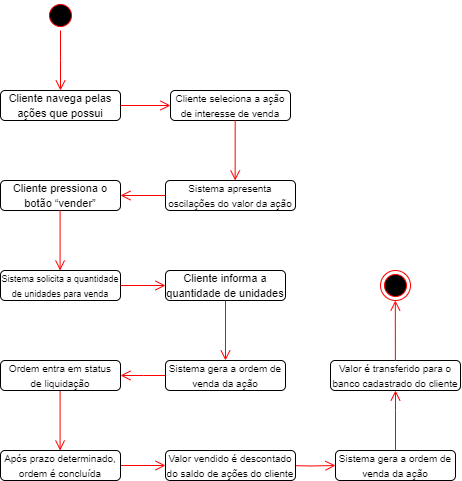

The diagram above was exported from draw.io. Its source (the exported page's mxGraphModel, read from the mxfile embedded in the PNG):
<mxGraphModel dx="627" dy="765" grid="1" gridSize="10" guides="1" tooltips="1" connect="1" arrows="1" fold="1" page="1" pageScale="1" pageWidth="827" pageHeight="1169" math="0" shadow="0">
  <root>
    <mxCell id="0" />
    <mxCell id="1" parent="0" />
    <mxCell id="6_X9q3NhLsyVOf8fEHsx-1" value="" style="ellipse;html=1;shape=startState;fillColor=#000000;strokeColor=#ff0000;" vertex="1" parent="1">
      <mxGeometry x="340" y="490" width="30" height="30" as="geometry" />
    </mxCell>
    <mxCell id="6_X9q3NhLsyVOf8fEHsx-2" value="" style="edgeStyle=orthogonalEdgeStyle;html=1;verticalAlign=bottom;endArrow=open;endSize=8;strokeColor=#ff0000;rounded=0;" edge="1" source="6_X9q3NhLsyVOf8fEHsx-1" parent="1">
      <mxGeometry relative="1" as="geometry">
        <mxPoint x="355" y="580" as="targetPoint" />
      </mxGeometry>
    </mxCell>
    <mxCell id="6_X9q3NhLsyVOf8fEHsx-3" value="&lt;font style=&quot;font-size: 11px;&quot;&gt;Cliente navega pelas ações que possui&lt;/font&gt;" style="rounded=1;whiteSpace=wrap;html=1;" vertex="1" parent="1">
      <mxGeometry x="295" y="580" width="120" height="30" as="geometry" />
    </mxCell>
    <mxCell id="6_X9q3NhLsyVOf8fEHsx-4" value="" style="edgeStyle=orthogonalEdgeStyle;html=1;verticalAlign=bottom;endArrow=open;endSize=8;strokeColor=#ff0000;rounded=0;exitX=1;exitY=0.5;exitDx=0;exitDy=0;entryX=0;entryY=0.5;entryDx=0;entryDy=0;" edge="1" parent="1" source="6_X9q3NhLsyVOf8fEHsx-3" target="6_X9q3NhLsyVOf8fEHsx-5">
      <mxGeometry relative="1" as="geometry">
        <mxPoint x="354" y="670" as="targetPoint" />
        <mxPoint x="354" y="610" as="sourcePoint" />
      </mxGeometry>
    </mxCell>
    <mxCell id="6_X9q3NhLsyVOf8fEHsx-5" value="&lt;font size=&quot;1&quot;&gt;Cliente seleciona a ação de interesse de venda&lt;/font&gt;" style="rounded=1;whiteSpace=wrap;html=1;" vertex="1" parent="1">
      <mxGeometry x="465" y="580" width="120" height="30" as="geometry" />
    </mxCell>
    <mxCell id="6_X9q3NhLsyVOf8fEHsx-6" value="" style="edgeStyle=orthogonalEdgeStyle;html=1;verticalAlign=bottom;endArrow=open;endSize=8;strokeColor=#ff0000;rounded=0;" edge="1" parent="1">
      <mxGeometry relative="1" as="geometry">
        <mxPoint x="529.66" y="670" as="targetPoint" />
        <mxPoint x="529.66" y="610" as="sourcePoint" />
      </mxGeometry>
    </mxCell>
    <mxCell id="6_X9q3NhLsyVOf8fEHsx-7" value="&lt;font size=&quot;1&quot; style=&quot;&quot;&gt;Sistema apresenta oscilações do valor da ação&lt;/font&gt;" style="rounded=1;whiteSpace=wrap;html=1;" vertex="1" parent="1">
      <mxGeometry x="460" y="670" width="130" height="30" as="geometry" />
    </mxCell>
    <mxCell id="6_X9q3NhLsyVOf8fEHsx-10" value="" style="edgeStyle=orthogonalEdgeStyle;html=1;verticalAlign=bottom;endArrow=open;endSize=8;strokeColor=#ff0000;rounded=0;" edge="1" parent="1" source="6_X9q3NhLsyVOf8fEHsx-7" target="6_X9q3NhLsyVOf8fEHsx-11">
      <mxGeometry relative="1" as="geometry">
        <mxPoint x="370" y="740" as="targetPoint" />
        <mxPoint x="370" y="680" as="sourcePoint" />
      </mxGeometry>
    </mxCell>
    <mxCell id="6_X9q3NhLsyVOf8fEHsx-11" value="&lt;font style=&quot;font-size: 11px;&quot;&gt;Cliente pressiona o botão “vender”&lt;/font&gt;" style="rounded=1;whiteSpace=wrap;html=1;" vertex="1" parent="1">
      <mxGeometry x="295" y="670" width="120" height="30" as="geometry" />
    </mxCell>
    <mxCell id="6_X9q3NhLsyVOf8fEHsx-12" value="" style="edgeStyle=orthogonalEdgeStyle;html=1;verticalAlign=bottom;endArrow=open;endSize=8;strokeColor=#ff0000;rounded=0;" edge="1" parent="1">
      <mxGeometry relative="1" as="geometry">
        <mxPoint x="354.58" y="760" as="targetPoint" />
        <mxPoint x="354.58" y="700" as="sourcePoint" />
      </mxGeometry>
    </mxCell>
    <mxCell id="6_X9q3NhLsyVOf8fEHsx-13" value="&lt;font style=&quot;font-size: 9px;&quot;&gt;Sistema solicita a quantidade de unidades para venda&lt;/font&gt;" style="rounded=1;whiteSpace=wrap;html=1;" vertex="1" parent="1">
      <mxGeometry x="295" y="760" width="120" height="30" as="geometry" />
    </mxCell>
    <mxCell id="6_X9q3NhLsyVOf8fEHsx-14" value="" style="edgeStyle=orthogonalEdgeStyle;html=1;verticalAlign=bottom;endArrow=open;endSize=8;strokeColor=#ff0000;rounded=0;" edge="1" parent="1" source="6_X9q3NhLsyVOf8fEHsx-13">
      <mxGeometry relative="1" as="geometry">
        <mxPoint x="460" y="775" as="targetPoint" />
        <mxPoint x="459.17" y="780" as="sourcePoint" />
      </mxGeometry>
    </mxCell>
    <mxCell id="6_X9q3NhLsyVOf8fEHsx-15" value="&lt;font style=&quot;font-size: 11px;&quot;&gt;Cliente informa a quantidade de unidades&lt;/font&gt;" style="rounded=1;whiteSpace=wrap;html=1;" vertex="1" parent="1">
      <mxGeometry x="460" y="760" width="120" height="30" as="geometry" />
    </mxCell>
    <mxCell id="6_X9q3NhLsyVOf8fEHsx-51" value="" style="edgeStyle=orthogonalEdgeStyle;html=1;verticalAlign=bottom;endArrow=open;endSize=8;strokeColor=#ff0000;rounded=0;entryX=0.5;entryY=0;entryDx=0;entryDy=0;" edge="1" parent="1" source="6_X9q3NhLsyVOf8fEHsx-15" target="6_X9q3NhLsyVOf8fEHsx-52">
      <mxGeometry relative="1" as="geometry">
        <mxPoint x="529.66" y="850" as="targetPoint" />
        <mxPoint x="529.66" y="790" as="sourcePoint" />
        <Array as="points" />
      </mxGeometry>
    </mxCell>
    <mxCell id="6_X9q3NhLsyVOf8fEHsx-52" value="&lt;div style=&quot;&quot;&gt;&lt;span style=&quot;font-size: 10px;&quot;&gt;Sistema gera a ordem de venda da ação&lt;/span&gt;&lt;br&gt;&lt;/div&gt;" style="rounded=1;whiteSpace=wrap;html=1;" vertex="1" parent="1">
      <mxGeometry x="460" y="850" width="120" height="30" as="geometry" />
    </mxCell>
    <mxCell id="6_X9q3NhLsyVOf8fEHsx-53" value="" style="edgeStyle=orthogonalEdgeStyle;html=1;verticalAlign=bottom;endArrow=open;endSize=8;strokeColor=#ff0000;rounded=0;" edge="1" parent="1" source="6_X9q3NhLsyVOf8fEHsx-52">
      <mxGeometry relative="1" as="geometry">
        <mxPoint x="415" y="865" as="targetPoint" />
        <mxPoint x="370" y="860" as="sourcePoint" />
      </mxGeometry>
    </mxCell>
    <mxCell id="6_X9q3NhLsyVOf8fEHsx-54" value="" style="edgeStyle=orthogonalEdgeStyle;html=1;verticalAlign=bottom;endArrow=open;endSize=8;strokeColor=#ff0000;rounded=0;" edge="1" parent="1">
      <mxGeometry relative="1" as="geometry">
        <mxPoint x="354.58" y="940" as="targetPoint" />
        <mxPoint x="354.58" y="880" as="sourcePoint" />
      </mxGeometry>
    </mxCell>
    <mxCell id="6_X9q3NhLsyVOf8fEHsx-55" value="" style="edgeStyle=orthogonalEdgeStyle;html=1;verticalAlign=bottom;endArrow=open;endSize=8;strokeColor=#ff0000;rounded=0;" edge="1" parent="1">
      <mxGeometry relative="1" as="geometry">
        <mxPoint x="460" y="955" as="targetPoint" />
        <mxPoint x="415" y="955" as="sourcePoint" />
      </mxGeometry>
    </mxCell>
    <mxCell id="6_X9q3NhLsyVOf8fEHsx-57" value="&lt;font style=&quot;font-size: 10px;&quot;&gt;Ordem entra em status&lt;/font&gt;&lt;div&gt;&lt;span style=&quot;font-size: 10px; background-color: initial;&quot;&gt;de liquidação&lt;/span&gt;&lt;/div&gt;" style="rounded=1;whiteSpace=wrap;html=1;" vertex="1" parent="1">
      <mxGeometry x="295" y="850" width="120" height="30" as="geometry" />
    </mxCell>
    <mxCell id="6_X9q3NhLsyVOf8fEHsx-58" value="&lt;font style=&quot;font-size: 10px;&quot;&gt;Após prazo determinado, ordem é concluída&lt;/font&gt;" style="rounded=1;whiteSpace=wrap;html=1;" vertex="1" parent="1">
      <mxGeometry x="295" y="940" width="120" height="30" as="geometry" />
    </mxCell>
    <mxCell id="6_X9q3NhLsyVOf8fEHsx-60" value="" style="edgeStyle=orthogonalEdgeStyle;html=1;verticalAlign=bottom;endArrow=open;endSize=8;strokeColor=#ff0000;rounded=0;" edge="1" parent="1" target="6_X9q3NhLsyVOf8fEHsx-63">
      <mxGeometry relative="1" as="geometry">
        <mxPoint x="625" y="955" as="targetPoint" />
        <mxPoint x="580" y="955" as="sourcePoint" />
      </mxGeometry>
    </mxCell>
    <mxCell id="6_X9q3NhLsyVOf8fEHsx-61" value="&lt;font style=&quot;font-size: 10px;&quot;&gt;Valor vendido é descontado do saldo de ações do cliente&lt;/font&gt;" style="rounded=1;whiteSpace=wrap;html=1;" vertex="1" parent="1">
      <mxGeometry x="460" y="940" width="130" height="30" as="geometry" />
    </mxCell>
    <mxCell id="6_X9q3NhLsyVOf8fEHsx-63" value="&lt;div style=&quot;&quot;&gt;&lt;span style=&quot;font-size: 10px;&quot;&gt;Sistema gera a ordem de venda da ação&lt;/span&gt;&lt;br&gt;&lt;/div&gt;" style="rounded=1;whiteSpace=wrap;html=1;" vertex="1" parent="1">
      <mxGeometry x="630" y="940" width="120" height="30" as="geometry" />
    </mxCell>
    <mxCell id="6_X9q3NhLsyVOf8fEHsx-64" value="" style="edgeStyle=orthogonalEdgeStyle;html=1;verticalAlign=bottom;endArrow=open;endSize=8;strokeColor=#ff0000;rounded=0;exitX=0.5;exitY=0;exitDx=0;exitDy=0;entryX=0.5;entryY=1;entryDx=0;entryDy=0;" edge="1" parent="1" source="6_X9q3NhLsyVOf8fEHsx-63" target="6_X9q3NhLsyVOf8fEHsx-65">
      <mxGeometry relative="1" as="geometry">
        <mxPoint x="425" y="875" as="targetPoint" />
        <mxPoint x="470" y="875" as="sourcePoint" />
        <Array as="points">
          <mxPoint x="690" y="900" />
          <mxPoint x="690" y="900" />
        </Array>
      </mxGeometry>
    </mxCell>
    <mxCell id="6_X9q3NhLsyVOf8fEHsx-65" value="&lt;div style=&quot;&quot;&gt;&lt;span style=&quot;font-size: 10px;&quot;&gt;Valor é transferido para o banco cadastrado do cliente&lt;/span&gt;&lt;br&gt;&lt;/div&gt;" style="rounded=1;whiteSpace=wrap;html=1;" vertex="1" parent="1">
      <mxGeometry x="625" y="850" width="130" height="30" as="geometry" />
    </mxCell>
    <mxCell id="6_X9q3NhLsyVOf8fEHsx-66" value="" style="ellipse;html=1;shape=endState;fillColor=#000000;strokeColor=#ff0000;" vertex="1" parent="1">
      <mxGeometry x="675" y="760" width="30" height="30" as="geometry" />
    </mxCell>
    <mxCell id="6_X9q3NhLsyVOf8fEHsx-67" value="" style="edgeStyle=orthogonalEdgeStyle;html=1;verticalAlign=bottom;endArrow=open;endSize=8;strokeColor=#ff0000;rounded=0;exitX=0.5;exitY=0;exitDx=0;exitDy=0;entryX=0.5;entryY=1;entryDx=0;entryDy=0;" edge="1" parent="1">
      <mxGeometry relative="1" as="geometry">
        <mxPoint x="689.88" y="790" as="targetPoint" />
        <mxPoint x="689.88" y="850" as="sourcePoint" />
        <Array as="points">
          <mxPoint x="689.88" y="810" />
          <mxPoint x="689.88" y="810" />
        </Array>
      </mxGeometry>
    </mxCell>
  </root>
</mxGraphModel>